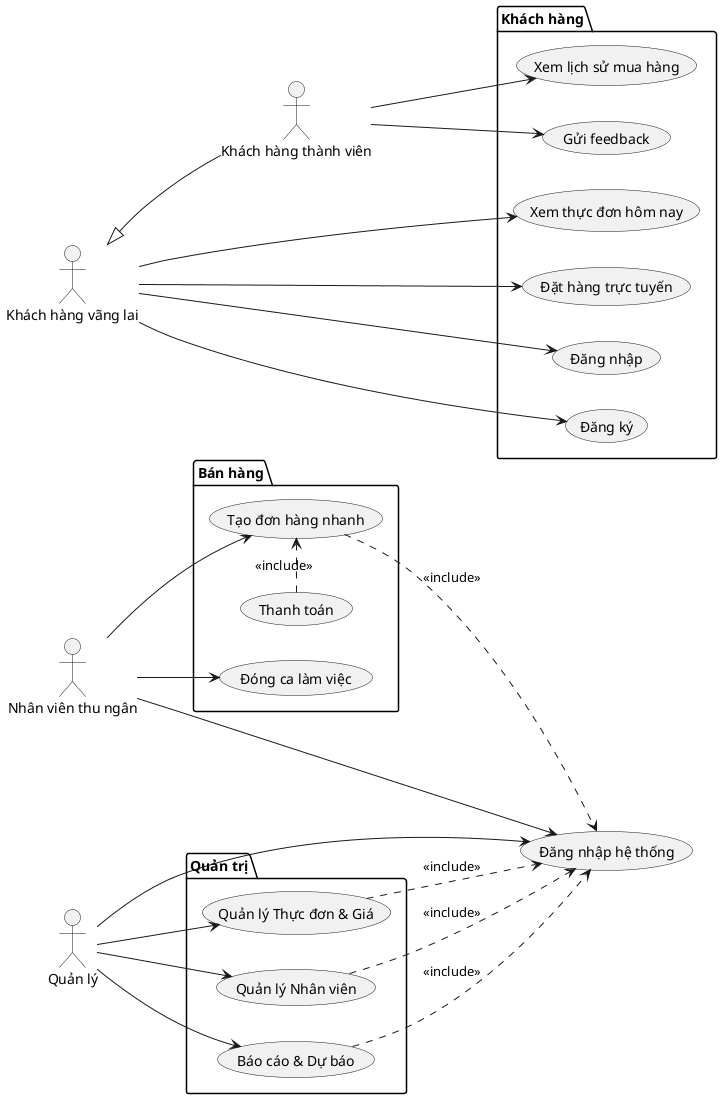

The diagram above was rendered by PlantUML. Its source (embedded in the PNG):
@startuml Biểu đồ Use Case

skinparam linetype polylin
left to right direction


:Nhân viên thu ngân: as cashier
:Quản lý: as manager
:Khách hàng vãng lai: as guest
:Khách hàng thành viên: as member

guest <|-- member

usecase "Đăng nhập hệ thống" as UC0


package "Bán hàng" { 
    usecase "Tạo đơn hàng nhanh" as UC1
    usecase "Thanh toán" as UC2
    usecase "Đóng ca làm việc" as UC4
}

package "Quản trị" {
    usecase "Quản lý Thực đơn & Giá" as UC5
    usecase "Quản lý Nhân viên" as UC6
    usecase "Báo cáo & Dự báo" as UC7
}

package "Khách hàng" {
    usecase "Xem thực đơn hôm nay" as UC8
    usecase "Đặt hàng trực tuyến" as UC9
    usecase "Đăng nhập" as UC10
    usecase "Đăng ký" as UC11
    usecase "Xem lịch sử mua hàng" as UC12
    usecase "Gửi feedback" as UC13
}

cashier --> UC0
manager --> UC0


UC1 ..> UC0 : <<include>>
UC5 ..> UC0 : <<include>>
UC6 ..> UC0 : <<include>>
UC7 ..> UC0 : <<include>>

cashier --> UC1
cashier --> UC4
UC2 .> UC1 : <<include>>
' UC3 .> UC2 : <<extend>>


manager --> UC5
manager --> UC6
manager --> UC7

guest --> UC8
guest --> UC9
guest --> UC10
guest --> UC11


member --> UC12
member --> UC13

@enduml